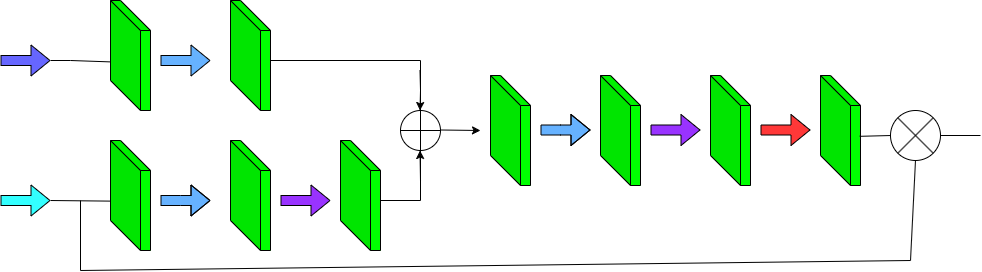

The diagram above was exported from draw.io. Its source (the exported page's mxGraphModel, read from the mxfile embedded in the PNG):
<mxGraphModel dx="2082" dy="581" grid="1" gridSize="10" guides="1" tooltips="1" connect="1" arrows="1" fold="1" page="1" pageScale="1" pageWidth="850" pageHeight="1100" math="0" shadow="0">
  <root>
    <mxCell id="0" />
    <mxCell id="1" parent="0" />
    <mxCell id="EI3VWC1yHcb4wgQjbtGH-6" value="" style="shape=cube;whiteSpace=wrap;html=1;boundedLbl=1;backgroundOutline=1;darkOpacity=0.05;darkOpacity2=0.1;size=30;shadow=0;fillColor=#00FF00;" vertex="1" parent="1">
      <mxGeometry x="-40" y="140" width="40" height="110" as="geometry" />
    </mxCell>
    <mxCell id="EI3VWC1yHcb4wgQjbtGH-7" value="" style="shape=cube;whiteSpace=wrap;html=1;boundedLbl=1;backgroundOutline=1;darkOpacity=0.05;darkOpacity2=0.1;size=30;shadow=0;fillColor=#00FF00;" vertex="1" parent="1">
      <mxGeometry x="-40" y="280" width="40" height="110" as="geometry" />
    </mxCell>
    <mxCell id="EI3VWC1yHcb4wgQjbtGH-8" value="" style="shape=flexArrow;endArrow=classic;html=1;rounded=0;fillColor=#66B2FF;" edge="1" parent="1">
      <mxGeometry width="50" height="50" relative="1" as="geometry">
        <mxPoint x="10" y="200" as="sourcePoint" />
        <mxPoint x="60" y="200" as="targetPoint" />
      </mxGeometry>
    </mxCell>
    <mxCell id="EI3VWC1yHcb4wgQjbtGH-9" value="" style="shape=flexArrow;endArrow=classic;html=1;rounded=0;fillColor=#66B2FF;" edge="1" parent="1">
      <mxGeometry width="50" height="50" relative="1" as="geometry">
        <mxPoint x="10" y="340" as="sourcePoint" />
        <mxPoint x="60" y="340" as="targetPoint" />
        <Array as="points">
          <mxPoint x="30" y="340" />
        </Array>
      </mxGeometry>
    </mxCell>
    <mxCell id="EI3VWC1yHcb4wgQjbtGH-10" value="" style="shape=cube;whiteSpace=wrap;html=1;boundedLbl=1;backgroundOutline=1;darkOpacity=0.05;darkOpacity2=0.1;size=30;shadow=0;fillColor=#00FF00;" vertex="1" parent="1">
      <mxGeometry x="80" y="140" width="40" height="110" as="geometry" />
    </mxCell>
    <mxCell id="EI3VWC1yHcb4wgQjbtGH-11" value="" style="shape=cube;whiteSpace=wrap;html=1;boundedLbl=1;backgroundOutline=1;darkOpacity=0.05;darkOpacity2=0.1;size=30;shadow=0;fillColor=#00FF00;" vertex="1" parent="1">
      <mxGeometry x="80" y="280" width="40" height="110" as="geometry" />
    </mxCell>
    <mxCell id="EI3VWC1yHcb4wgQjbtGH-12" value="" style="shape=flexArrow;endArrow=classic;html=1;rounded=0;fillColor=#9933FF;" edge="1" parent="1">
      <mxGeometry width="50" height="50" relative="1" as="geometry">
        <mxPoint x="130" y="340" as="sourcePoint" />
        <mxPoint x="180" y="340" as="targetPoint" />
      </mxGeometry>
    </mxCell>
    <mxCell id="EI3VWC1yHcb4wgQjbtGH-13" value="" style="shape=cube;whiteSpace=wrap;html=1;boundedLbl=1;backgroundOutline=1;darkOpacity=0.05;darkOpacity2=0.1;size=30;shadow=0;fillColor=#00FF00;" vertex="1" parent="1">
      <mxGeometry x="190" y="280" width="40" height="110" as="geometry" />
    </mxCell>
    <mxCell id="EI3VWC1yHcb4wgQjbtGH-15" value="" style="endArrow=none;html=1;rounded=0;" edge="1" parent="1">
      <mxGeometry width="50" height="50" relative="1" as="geometry">
        <mxPoint x="230" y="340" as="sourcePoint" />
        <mxPoint x="270" y="340" as="targetPoint" />
      </mxGeometry>
    </mxCell>
    <mxCell id="EI3VWC1yHcb4wgQjbtGH-16" value="" style="endArrow=none;html=1;rounded=0;" edge="1" parent="1">
      <mxGeometry width="50" height="50" relative="1" as="geometry">
        <mxPoint x="120" y="200" as="sourcePoint" />
        <mxPoint x="270" y="200" as="targetPoint" />
      </mxGeometry>
    </mxCell>
    <mxCell id="EI3VWC1yHcb4wgQjbtGH-17" value="" style="endArrow=none;html=1;rounded=0;" edge="1" parent="1" source="EI3VWC1yHcb4wgQjbtGH-18">
      <mxGeometry width="50" height="50" relative="1" as="geometry">
        <mxPoint x="270" y="340" as="sourcePoint" />
        <mxPoint x="270" y="200" as="targetPoint" />
        <Array as="points" />
      </mxGeometry>
    </mxCell>
    <mxCell id="EI3VWC1yHcb4wgQjbtGH-19" value="" style="endArrow=none;html=1;rounded=0;" edge="1" parent="1" target="EI3VWC1yHcb4wgQjbtGH-18">
      <mxGeometry width="50" height="50" relative="1" as="geometry">
        <mxPoint x="270" y="340" as="sourcePoint" />
        <mxPoint x="270" y="200" as="targetPoint" />
        <Array as="points">
          <mxPoint x="270" y="270" />
        </Array>
      </mxGeometry>
    </mxCell>
    <mxCell id="EI3VWC1yHcb4wgQjbtGH-18" value="" style="shape=orEllipse;perimeter=ellipsePerimeter;whiteSpace=wrap;html=1;backgroundOutline=1;" vertex="1" parent="1">
      <mxGeometry x="250" y="250" width="40" height="40" as="geometry" />
    </mxCell>
    <mxCell id="EI3VWC1yHcb4wgQjbtGH-20" value="" style="endArrow=classic;html=1;rounded=0;" edge="1" parent="1">
      <mxGeometry width="50" height="50" relative="1" as="geometry">
        <mxPoint x="270" y="320" as="sourcePoint" />
        <mxPoint x="269.5" y="290" as="targetPoint" />
      </mxGeometry>
    </mxCell>
    <mxCell id="EI3VWC1yHcb4wgQjbtGH-21" value="" style="endArrow=classic;html=1;rounded=0;" edge="1" parent="1">
      <mxGeometry width="50" height="50" relative="1" as="geometry">
        <mxPoint x="269.5" y="210" as="sourcePoint" />
        <mxPoint x="269.5" y="250" as="targetPoint" />
        <Array as="points">
          <mxPoint x="270" y="230" />
        </Array>
      </mxGeometry>
    </mxCell>
    <mxCell id="EI3VWC1yHcb4wgQjbtGH-22" value="" style="endArrow=classic;html=1;rounded=0;" edge="1" parent="1">
      <mxGeometry width="50" height="50" relative="1" as="geometry">
        <mxPoint x="290" y="269.5" as="sourcePoint" />
        <mxPoint x="330" y="270" as="targetPoint" />
      </mxGeometry>
    </mxCell>
    <mxCell id="EI3VWC1yHcb4wgQjbtGH-23" value="" style="shape=cube;whiteSpace=wrap;html=1;boundedLbl=1;backgroundOutline=1;darkOpacity=0.05;darkOpacity2=0.1;size=30;shadow=0;fillColor=#00FF00;" vertex="1" parent="1">
      <mxGeometry x="340" y="215" width="40" height="110" as="geometry" />
    </mxCell>
    <mxCell id="EI3VWC1yHcb4wgQjbtGH-24" value="" style="shape=flexArrow;endArrow=classic;html=1;rounded=0;fillColor=#66B2FF;" edge="1" parent="1">
      <mxGeometry width="50" height="50" relative="1" as="geometry">
        <mxPoint x="390" y="269.5" as="sourcePoint" />
        <mxPoint x="440" y="269.5" as="targetPoint" />
        <Array as="points">
          <mxPoint x="410" y="269.5" />
        </Array>
      </mxGeometry>
    </mxCell>
    <mxCell id="EI3VWC1yHcb4wgQjbtGH-25" value="" style="shape=cube;whiteSpace=wrap;html=1;boundedLbl=1;backgroundOutline=1;darkOpacity=0.05;darkOpacity2=0.1;size=30;shadow=0;fillColor=#00FF00;" vertex="1" parent="1">
      <mxGeometry x="450" y="215" width="40" height="110" as="geometry" />
    </mxCell>
    <mxCell id="EI3VWC1yHcb4wgQjbtGH-26" value="" style="shape=cube;whiteSpace=wrap;html=1;boundedLbl=1;backgroundOutline=1;darkOpacity=0.05;darkOpacity2=0.1;size=30;shadow=0;fillColor=#00FF00;" vertex="1" parent="1">
      <mxGeometry x="560" y="215" width="40" height="110" as="geometry" />
    </mxCell>
    <mxCell id="EI3VWC1yHcb4wgQjbtGH-27" value="" style="shape=flexArrow;endArrow=classic;html=1;rounded=0;fillColor=#9933FF;" edge="1" parent="1">
      <mxGeometry width="50" height="50" relative="1" as="geometry">
        <mxPoint x="500" y="269.5" as="sourcePoint" />
        <mxPoint x="550" y="269.5" as="targetPoint" />
      </mxGeometry>
    </mxCell>
    <mxCell id="EI3VWC1yHcb4wgQjbtGH-28" value="" style="shape=flexArrow;endArrow=classic;html=1;rounded=0;fillColor=#FF3838;" edge="1" parent="1">
      <mxGeometry width="50" height="50" relative="1" as="geometry">
        <mxPoint x="610" y="269.5" as="sourcePoint" />
        <mxPoint x="660" y="269.5" as="targetPoint" />
      </mxGeometry>
    </mxCell>
    <mxCell id="EI3VWC1yHcb4wgQjbtGH-29" value="" style="shape=cube;whiteSpace=wrap;html=1;boundedLbl=1;backgroundOutline=1;darkOpacity=0.05;darkOpacity2=0.1;size=30;shadow=0;fillColor=#00FF00;" vertex="1" parent="1">
      <mxGeometry x="670" y="215" width="40" height="110" as="geometry" />
    </mxCell>
    <mxCell id="EI3VWC1yHcb4wgQjbtGH-30" value="" style="shape=flexArrow;endArrow=classic;html=1;rounded=0;fillColor=#6666FF;" edge="1" parent="1">
      <mxGeometry width="50" height="50" relative="1" as="geometry">
        <mxPoint x="-150" y="200" as="sourcePoint" />
        <mxPoint x="-100" y="200" as="targetPoint" />
      </mxGeometry>
    </mxCell>
    <mxCell id="EI3VWC1yHcb4wgQjbtGH-31" value="" style="shape=flexArrow;endArrow=classic;html=1;rounded=0;fillColor=#33FFFF;" edge="1" parent="1">
      <mxGeometry width="50" height="50" relative="1" as="geometry">
        <mxPoint x="-150" y="340" as="sourcePoint" />
        <mxPoint x="-100" y="340" as="targetPoint" />
      </mxGeometry>
    </mxCell>
    <mxCell id="EI3VWC1yHcb4wgQjbtGH-32" value="" style="shape=sumEllipse;perimeter=ellipsePerimeter;whiteSpace=wrap;html=1;backgroundOutline=1;" vertex="1" parent="1">
      <mxGeometry x="740" y="250" width="50" height="50" as="geometry" />
    </mxCell>
    <mxCell id="EI3VWC1yHcb4wgQjbtGH-33" value="" style="endArrow=none;html=1;rounded=0;exitX=0.98;exitY=0.553;exitDx=0;exitDy=0;exitPerimeter=0;entryX=0;entryY=0.5;entryDx=0;entryDy=0;" edge="1" parent="1" source="EI3VWC1yHcb4wgQjbtGH-29" target="EI3VWC1yHcb4wgQjbtGH-32">
      <mxGeometry width="50" height="50" relative="1" as="geometry">
        <mxPoint x="720" y="450" as="sourcePoint" />
        <mxPoint x="770" y="400" as="targetPoint" />
      </mxGeometry>
    </mxCell>
    <mxCell id="EI3VWC1yHcb4wgQjbtGH-34" value="" style="endArrow=none;html=1;rounded=0;entryX=-0.01;entryY=0.551;entryDx=0;entryDy=0;entryPerimeter=0;" edge="1" parent="1" target="EI3VWC1yHcb4wgQjbtGH-7">
      <mxGeometry width="50" height="50" relative="1" as="geometry">
        <mxPoint x="-100" y="340" as="sourcePoint" />
        <mxPoint x="-50" y="340" as="targetPoint" />
      </mxGeometry>
    </mxCell>
    <mxCell id="EI3VWC1yHcb4wgQjbtGH-35" value="" style="endArrow=none;html=1;rounded=0;entryX=-0.01;entryY=0.558;entryDx=0;entryDy=0;entryPerimeter=0;" edge="1" parent="1" target="EI3VWC1yHcb4wgQjbtGH-6">
      <mxGeometry width="50" height="50" relative="1" as="geometry">
        <mxPoint x="-100" y="200" as="sourcePoint" />
        <mxPoint x="-50" y="200" as="targetPoint" />
        <Array as="points">
          <mxPoint x="-80" y="200" />
        </Array>
      </mxGeometry>
    </mxCell>
    <mxCell id="EI3VWC1yHcb4wgQjbtGH-36" value="" style="endArrow=none;html=1;rounded=0;" edge="1" parent="1">
      <mxGeometry width="50" height="50" relative="1" as="geometry">
        <mxPoint x="-70" y="410" as="sourcePoint" />
        <mxPoint x="-70" y="340" as="targetPoint" />
      </mxGeometry>
    </mxCell>
    <mxCell id="EI3VWC1yHcb4wgQjbtGH-37" value="" style="endArrow=none;html=1;rounded=0;" edge="1" parent="1">
      <mxGeometry width="50" height="50" relative="1" as="geometry">
        <mxPoint x="-70" y="410" as="sourcePoint" />
        <mxPoint x="760" y="400" as="targetPoint" />
        <Array as="points" />
      </mxGeometry>
    </mxCell>
    <mxCell id="EI3VWC1yHcb4wgQjbtGH-38" value="" style="endArrow=none;html=1;rounded=0;entryX=0.5;entryY=1;entryDx=0;entryDy=0;" edge="1" parent="1" target="EI3VWC1yHcb4wgQjbtGH-32">
      <mxGeometry width="50" height="50" relative="1" as="geometry">
        <mxPoint x="760" y="400" as="sourcePoint" />
        <mxPoint x="800" y="320" as="targetPoint" />
      </mxGeometry>
    </mxCell>
    <mxCell id="EI3VWC1yHcb4wgQjbtGH-40" value="" style="endArrow=none;html=1;rounded=0;exitX=1;exitY=0.5;exitDx=0;exitDy=0;" edge="1" parent="1" source="EI3VWC1yHcb4wgQjbtGH-32">
      <mxGeometry width="50" height="50" relative="1" as="geometry">
        <mxPoint x="820" y="295" as="sourcePoint" />
        <mxPoint x="830" y="275" as="targetPoint" />
      </mxGeometry>
    </mxCell>
  </root>
</mxGraphModel>